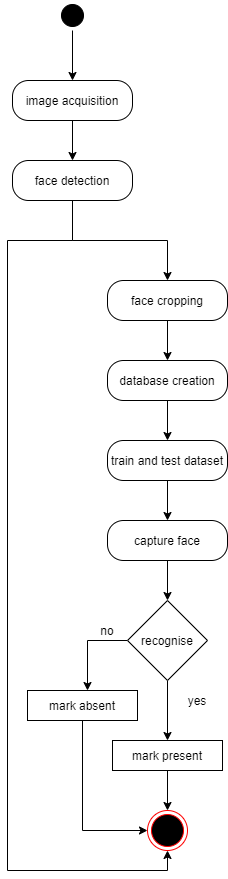

The diagram above was exported from draw.io. Its source (the exported page's mxGraphModel, read from the mxfile embedded in the PNG):
<mxGraphModel dx="1038" dy="548" grid="1" gridSize="10" guides="1" tooltips="1" connect="1" arrows="1" fold="1" page="1" pageScale="1" pageWidth="850" pageHeight="1100" math="0" shadow="0">
  <root>
    <mxCell id="0" />
    <mxCell id="1" parent="0" />
    <mxCell id="F6nH4QYfE8R84GkNSaK0-47" style="edgeStyle=orthogonalEdgeStyle;rounded=0;orthogonalLoop=1;jettySize=auto;html=1;exitX=0.5;exitY=1;exitDx=0;exitDy=0;entryX=0.5;entryY=0;entryDx=0;entryDy=0;startArrow=none;startFill=0;endArrow=classic;endFill=1;strokeColor=#000000;" parent="1" source="F6nH4QYfE8R84GkNSaK0-1" target="F6nH4QYfE8R84GkNSaK0-7" edge="1">
      <mxGeometry relative="1" as="geometry" />
    </mxCell>
    <mxCell id="F6nH4QYfE8R84GkNSaK0-1" value="" style="ellipse;html=1;shape=startState;fillColor=#000000;" parent="1" vertex="1">
      <mxGeometry x="130" y="40" width="30" height="30" as="geometry" />
    </mxCell>
    <mxCell id="F6nH4QYfE8R84GkNSaK0-66" value="" style="edgeStyle=orthogonalEdgeStyle;rounded=0;orthogonalLoop=1;jettySize=auto;html=1;startArrow=none;startFill=0;endArrow=classic;endFill=1;strokeColor=#000000;" parent="1" source="F6nH4QYfE8R84GkNSaK0-7" target="F6nH4QYfE8R84GkNSaK0-25" edge="1">
      <mxGeometry relative="1" as="geometry" />
    </mxCell>
    <mxCell id="F6nH4QYfE8R84GkNSaK0-7" value="image acquisition" style="rounded=1;whiteSpace=wrap;html=1;arcSize=40;" parent="1" vertex="1">
      <mxGeometry x="85" y="120" width="120" height="40" as="geometry" />
    </mxCell>
    <mxCell id="5dzuGXJc3mWhhU3EBvl5-4" style="edgeStyle=orthogonalEdgeStyle;rounded=0;orthogonalLoop=1;jettySize=auto;html=1;exitX=0.5;exitY=1;exitDx=0;exitDy=0;entryX=0.5;entryY=1;entryDx=0;entryDy=0;" edge="1" parent="1" source="F6nH4QYfE8R84GkNSaK0-25" target="5dzuGXJc3mWhhU3EBvl5-1">
      <mxGeometry relative="1" as="geometry">
        <mxPoint x="70" y="630" as="targetPoint" />
        <Array as="points">
          <mxPoint x="145" y="280" />
          <mxPoint x="80" y="280" />
          <mxPoint x="80" y="910" />
          <mxPoint x="240" y="910" />
        </Array>
      </mxGeometry>
    </mxCell>
    <mxCell id="5dzuGXJc3mWhhU3EBvl5-5" style="edgeStyle=orthogonalEdgeStyle;rounded=0;orthogonalLoop=1;jettySize=auto;html=1;exitX=0.5;exitY=1;exitDx=0;exitDy=0;" edge="1" parent="1" source="F6nH4QYfE8R84GkNSaK0-25">
      <mxGeometry relative="1" as="geometry">
        <mxPoint x="240" y="320" as="targetPoint" />
      </mxGeometry>
    </mxCell>
    <mxCell id="F6nH4QYfE8R84GkNSaK0-25" value="face detection" style="rounded=1;whiteSpace=wrap;html=1;arcSize=40;" parent="1" vertex="1">
      <mxGeometry x="85" y="200" width="120" height="40" as="geometry" />
    </mxCell>
    <mxCell id="5dzuGXJc3mWhhU3EBvl5-1" value="" style="ellipse;html=1;shape=endState;fillColor=#000000;strokeColor=#ff0000;" vertex="1" parent="1">
      <mxGeometry x="220" y="850" width="40" height="40" as="geometry" />
    </mxCell>
    <mxCell id="5dzuGXJc3mWhhU3EBvl5-25" style="edgeStyle=orthogonalEdgeStyle;rounded=0;orthogonalLoop=1;jettySize=auto;html=1;exitX=0.5;exitY=1;exitDx=0;exitDy=0;entryX=0.5;entryY=0;entryDx=0;entryDy=0;" edge="1" parent="1" source="5dzuGXJc3mWhhU3EBvl5-6" target="5dzuGXJc3mWhhU3EBvl5-7">
      <mxGeometry relative="1" as="geometry" />
    </mxCell>
    <mxCell id="5dzuGXJc3mWhhU3EBvl5-6" value="face cropping" style="rounded=1;whiteSpace=wrap;html=1;arcSize=40;" vertex="1" parent="1">
      <mxGeometry x="180" y="320" width="120" height="40" as="geometry" />
    </mxCell>
    <mxCell id="5dzuGXJc3mWhhU3EBvl5-26" style="edgeStyle=orthogonalEdgeStyle;rounded=0;orthogonalLoop=1;jettySize=auto;html=1;exitX=0.5;exitY=1;exitDx=0;exitDy=0;entryX=0.5;entryY=0;entryDx=0;entryDy=0;" edge="1" parent="1" source="5dzuGXJc3mWhhU3EBvl5-7" target="5dzuGXJc3mWhhU3EBvl5-8">
      <mxGeometry relative="1" as="geometry" />
    </mxCell>
    <mxCell id="5dzuGXJc3mWhhU3EBvl5-7" value="database creation&lt;span style=&quot;color: rgba(0 , 0 , 0 , 0) ; font-family: monospace ; font-size: 0px&quot;&gt;%3CmxGraphModel%3E%3Croot%3E%3CmxCell%20id%3D%220%22%2F%3E%3CmxCell%20id%3D%221%22%20parent%3D%220%22%2F%3E%3CmxCell%20id%3D%222%22%20value%3D%22face%20cropping%22%20style%3D%22rounded%3D1%3BwhiteSpace%3Dwrap%3Bhtml%3D1%3BarcSize%3D40%3B%22%20vertex%3D%221%22%20parent%3D%221%22%3E%3CmxGeometry%20x%3D%22180%22%20y%3D%22320%22%20width%3D%22120%22%20height%3D%2240%22%20as%3D%22geometry%22%2F%3E%3C%2FmxCell%3E%3C%2Froot%3E%3C%2FmxGraphModel%3E&lt;/span&gt;" style="rounded=1;whiteSpace=wrap;html=1;arcSize=40;" vertex="1" parent="1">
      <mxGeometry x="180" y="400" width="120" height="40" as="geometry" />
    </mxCell>
    <mxCell id="5dzuGXJc3mWhhU3EBvl5-27" style="edgeStyle=orthogonalEdgeStyle;rounded=0;orthogonalLoop=1;jettySize=auto;html=1;exitX=0.5;exitY=1;exitDx=0;exitDy=0;" edge="1" parent="1" source="5dzuGXJc3mWhhU3EBvl5-8" target="5dzuGXJc3mWhhU3EBvl5-9">
      <mxGeometry relative="1" as="geometry" />
    </mxCell>
    <mxCell id="5dzuGXJc3mWhhU3EBvl5-8" value="train and test dataset" style="rounded=1;whiteSpace=wrap;html=1;arcSize=40;" vertex="1" parent="1">
      <mxGeometry x="180" y="480" width="120" height="40" as="geometry" />
    </mxCell>
    <mxCell id="5dzuGXJc3mWhhU3EBvl5-28" style="edgeStyle=orthogonalEdgeStyle;rounded=0;orthogonalLoop=1;jettySize=auto;html=1;exitX=0.5;exitY=1;exitDx=0;exitDy=0;entryX=0.5;entryY=0;entryDx=0;entryDy=0;" edge="1" parent="1" source="5dzuGXJc3mWhhU3EBvl5-9" target="5dzuGXJc3mWhhU3EBvl5-12">
      <mxGeometry relative="1" as="geometry" />
    </mxCell>
    <mxCell id="5dzuGXJc3mWhhU3EBvl5-9" value="capture face" style="rounded=1;whiteSpace=wrap;html=1;arcSize=40;" vertex="1" parent="1">
      <mxGeometry x="180" y="560" width="120" height="40" as="geometry" />
    </mxCell>
    <mxCell id="5dzuGXJc3mWhhU3EBvl5-13" style="edgeStyle=orthogonalEdgeStyle;rounded=0;orthogonalLoop=1;jettySize=auto;html=1;exitX=0;exitY=0.5;exitDx=0;exitDy=0;" edge="1" parent="1" source="5dzuGXJc3mWhhU3EBvl5-12">
      <mxGeometry relative="1" as="geometry">
        <mxPoint x="160" y="730" as="targetPoint" />
      </mxGeometry>
    </mxCell>
    <mxCell id="5dzuGXJc3mWhhU3EBvl5-14" style="edgeStyle=orthogonalEdgeStyle;rounded=0;orthogonalLoop=1;jettySize=auto;html=1;exitX=0.5;exitY=1;exitDx=0;exitDy=0;" edge="1" parent="1" source="5dzuGXJc3mWhhU3EBvl5-12" target="5dzuGXJc3mWhhU3EBvl5-15">
      <mxGeometry relative="1" as="geometry">
        <mxPoint x="240" y="770" as="targetPoint" />
      </mxGeometry>
    </mxCell>
    <mxCell id="5dzuGXJc3mWhhU3EBvl5-12" value="recognise" style="rhombus;whiteSpace=wrap;html=1;" vertex="1" parent="1">
      <mxGeometry x="200" y="640" width="80" height="80" as="geometry" />
    </mxCell>
    <mxCell id="5dzuGXJc3mWhhU3EBvl5-23" style="edgeStyle=orthogonalEdgeStyle;rounded=0;orthogonalLoop=1;jettySize=auto;html=1;exitX=0.5;exitY=1;exitDx=0;exitDy=0;entryX=0.5;entryY=0;entryDx=0;entryDy=0;" edge="1" parent="1" source="5dzuGXJc3mWhhU3EBvl5-15" target="5dzuGXJc3mWhhU3EBvl5-1">
      <mxGeometry relative="1" as="geometry" />
    </mxCell>
    <mxCell id="5dzuGXJc3mWhhU3EBvl5-15" value="&lt;span style=&quot;color: rgba(0 , 0 , 0 , 0) ; font-family: monospace ; font-size: 0px&quot;&gt;%3CmxGraphModel%3E%3Croot%3E%3CmxCell%20id%3D%220%22%2F%3E%3CmxCell%20id%3D%221%22%20parent%3D%220%22%2F%3E%3CmxCell%20id%3D%222%22%20value%3D%22train%20and%20test%20dataset%22%20style%3D%22rounded%3D1%3BwhiteSpace%3Dwrap%3Bhtml%3D1%3BarcSize%3D40%3B%22%20vertex%3D%221%22%20parent%3D%221%22%3E%3CmxGeometry%20x%3D%22180%22%20y%3D%22480%22%20width%3D%22120%22%20height%3D%2240%22%20as%3D%22geometry%22%2F%3E%3C%2FmxCell%3E%3C%2Froot%3E%3C%2FmxGraphModel%3E&lt;/span&gt;mark present" style="rounded=0;whiteSpace=wrap;html=1;" vertex="1" parent="1">
      <mxGeometry x="185" y="780" width="110" height="30" as="geometry" />
    </mxCell>
    <mxCell id="5dzuGXJc3mWhhU3EBvl5-24" style="edgeStyle=orthogonalEdgeStyle;rounded=0;orthogonalLoop=1;jettySize=auto;html=1;exitX=0.5;exitY=1;exitDx=0;exitDy=0;entryX=0;entryY=0.5;entryDx=0;entryDy=0;" edge="1" parent="1" source="5dzuGXJc3mWhhU3EBvl5-17" target="5dzuGXJc3mWhhU3EBvl5-1">
      <mxGeometry relative="1" as="geometry" />
    </mxCell>
    <mxCell id="5dzuGXJc3mWhhU3EBvl5-17" value="&lt;span style=&quot;color: rgba(0 , 0 , 0 , 0) ; font-family: monospace ; font-size: 0px&quot;&gt;%3CmxGraphModel%3E%3Croot%3E%3CmxCell%20id%3D%220%22%2F%3E%3CmxCell%20id%3D%221%22%20parent%3D%220%22%2F%3E%3CmxCell%20id%3D%222%22%20value%3D%22train%20and%20test%20dataset%22%20style%3D%22rounded%3D1%3BwhiteSpace%3Dwrap%3Bhtml%3D1%3BarcSize%3D40%3B%22%20vertex%3D%221%22%20parent%3D%221%22%3E%3CmxGeometry%20x%3D%22180%22%20y%3D%22480%22%20width%3D%22120%22%20height%3D%2240%22%20as%3D%22geometry%22%2F%3E%3C%2FmxCell%3E%3C%2Froot%3E%3C%2FmxGraphModel%3E&lt;/span&gt;mark absent" style="rounded=0;whiteSpace=wrap;html=1;" vertex="1" parent="1">
      <mxGeometry x="100" y="730" width="110" height="30" as="geometry" />
    </mxCell>
    <mxCell id="5dzuGXJc3mWhhU3EBvl5-18" value="no" style="text;html=1;strokeColor=none;fillColor=none;align=center;verticalAlign=middle;whiteSpace=wrap;rounded=0;" vertex="1" parent="1">
      <mxGeometry x="160" y="660" width="40" height="20" as="geometry" />
    </mxCell>
    <mxCell id="5dzuGXJc3mWhhU3EBvl5-21" value="yes" style="text;html=1;strokeColor=none;fillColor=none;align=center;verticalAlign=middle;whiteSpace=wrap;rounded=0;" vertex="1" parent="1">
      <mxGeometry x="250" y="730" width="40" height="20" as="geometry" />
    </mxCell>
  </root>
</mxGraphModel>